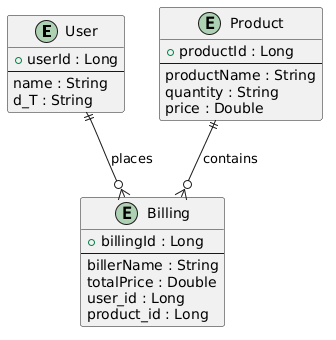

The diagram above was rendered by PlantUML. Its source (embedded in the PNG):
@startuml
entity User {
  +userId : Long
  --
  name : String
  d_T : String
}

entity Product {
  +productId : Long
  --
  productName : String
  quantity : String
  price : Double
}

entity Billing {
  +billingId : Long
  --
  billerName : String
  totalPrice : Double
  user_id : Long
  product_id : Long
}

User ||--o{ Billing : places
Product ||--o{ Billing : contains
@enduml